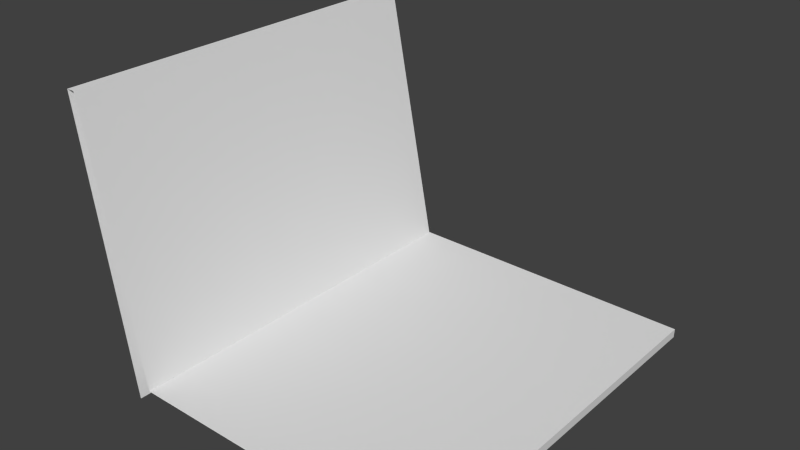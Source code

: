 # Source: laptop.blend  (saved by Blender 2.72.0; exported with 4.5.12 LTS)
import bpy
from mathutils import Matrix  # noqa: F401  (used for matrix-valued properties, if any)

bpy.ops.wm.read_factory_settings(use_empty=True)
scene = bpy.context.scene
scene.name = 'Scene'

# ---- collections
col_collection_1 = bpy.data.collections.new('Collection 1'); scene.collection.children.link(col_collection_1)

# ---- materials (node trees are filled in below, after node groups)
mat_material = bpy.data.materials.new('Material')
mat_material.alpha_threshold = 0.0
mat_material.use_transparent_shadow = False
mat_material.roughness = 0.5
mat_material.line_color = (0.0, 0.0, 0.0, 1.0)

# ---- material node trees

# ---- world
world_world = bpy.data.worlds.new('World'); scene.world = world_world
world_world.color = (0.05088, 0.05088, 0.05088)
world_world.use_sun_shadow = False
world_world.sun_shadow_jitter_overblur = 0.0
world_world.cycles.sampling_method = 'MANUAL'
world_world.cycles.sample_map_resolution = 256

# ---- meshes
me_cube = bpy.data.meshes.new('Cube')
me_cube.from_pydata([(0.4348, 0.5131, 0.01262), (0.4348, -0.5131, 0.01262), (-0.3896, -0.5131, 0.01262), (-0.3896, 0.5131, 0.01262), (-0.4882, 0.5131, 0.7427), (-0.4882, -0.5131, 0.7427), (-0.5087, -0.5131, 0.7427), (-0.5087, 0.5131, 0.7427), (-0.3533, 0.5131, 0.04916), (-0.3533, -0.5131, 0.04916), (0.4355, 0.5131, 0.03602), (0.4355, -0.5131, 0.03602)], [], [(4, 7, 6, 5), (8, 4, 5, 9), (2, 6, 7, 3), (4, 8, 10, 0, 3, 7), (10, 8, 9, 11), (0, 10, 11, 1)])
me_cube.materials.append(mat_material)
me_cube.use_remesh_preserve_volume = False
me_cube.use_remesh_preserve_attributes = False
me_cube.use_mirror_vertex_groups = False
me_cube.update()

# ---- objects
ob_laptop = bpy.data.objects.new('Laptop', me_cube)

# ---- transforms, parenting, visibility, modifiers, constraints
ob_laptop.location = (0.0, 0.0, 0.0)
ob_laptop.lock_rotations_4d = False
ob_laptop.empty_display_type = 'ARROWS'
ob_laptop.lineart.crease_threshold = 0.0

# ---- collection membership
col_collection_1.objects.link(ob_laptop)

# ---- scene / render settings (as saved in the file)
scene.frame_start = 1; scene.frame_end = 250; scene.frame_set(1)
scene.render.engine = 'BLENDER_EEVEE_NEXT'
scene.render.resolution_percentage = 50
scene.render.dither_intensity = 0.0
scene.cycles.use_denoising = False
scene.cycles.samples = 10
scene.cycles.sampling_pattern = 'TABULATED_SOBOL'
scene.cycles.light_sampling_threshold = 0.0
scene.cycles.use_adaptive_sampling = False
scene.cycles.use_light_tree = False
scene.cycles.blur_glossy = 0.0
scene.cycles.pixel_filter_type = 'GAUSSIAN'
scene.cycles.sample_clamp_indirect = 0.0
scene.view_settings.view_transform = 'Standard'
bpy.context.view_layer.update()

# ---- added for rendering (the .blend has no active camera and no usable light): camera, sun
cam_auto = bpy.data.cameras.new('AutoCamera')
cam_auto.lens = 50.0
cam_auto.sensor_width = 36.0
cam_auto.clip_end = 1000.0
ob_auto_camera = bpy.data.objects.new('AutoCamera', cam_auto)
scene.collection.objects.link(ob_auto_camera)
ob_auto_camera.location = (1.41975, -1.74762, 1.54277)
ob_auto_camera.rotation_euler = (1.09748, -7.21219e-08, 0.694738)
scene.camera = ob_auto_camera
light_auto_sun = bpy.data.lights.new('AutoSun', 'SUN')
light_auto_sun.energy = 3.0
light_auto_sun.angle = 0.0523599
ob_auto_sun = bpy.data.objects.new('AutoSun', light_auto_sun)
scene.collection.objects.link(ob_auto_sun)
ob_auto_sun.rotation_euler = (0.872665, 0.174533, 0.523599)
bpy.context.view_layer.update()
